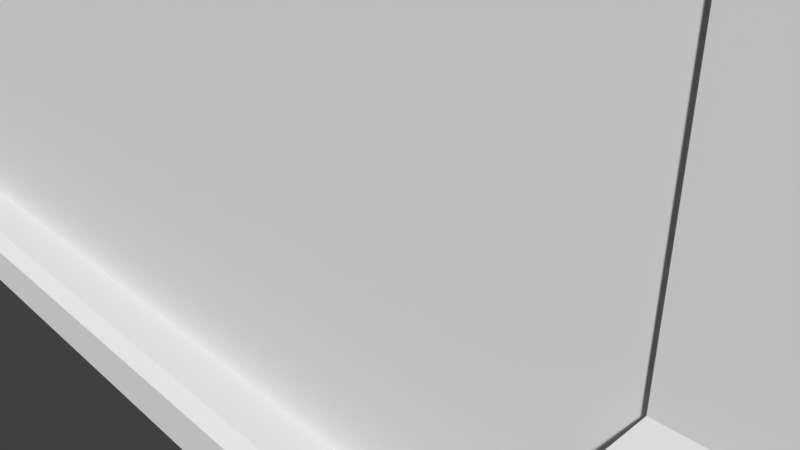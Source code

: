# Source: plat8x4.blend  (saved by Blender 2.78.0; exported with 4.5.12 LTS)
import bpy
from mathutils import Matrix  # noqa: F401  (used for matrix-valued properties, if any)

bpy.ops.wm.read_factory_settings(use_empty=True)
scene = bpy.context.scene
scene.name = 'Scene'

# ---- collections
col_collection_1 = bpy.data.collections.new('Collection 1'); scene.collection.children.link(col_collection_1)

# ---- materials (node trees are filled in below, after node groups)
mat_land = bpy.data.materials.new('Land')
mat_land.alpha_threshold = 0.0
mat_land.use_transparent_shadow = False
mat_land.roughness = 0.5
mat_land.line_color = (0.0, 0.0, 0.0, 1.0)

# ---- material node trees

# ---- world
world_world = bpy.data.worlds.new('World'); scene.world = world_world
world_world.color = (0.05088, 0.05088, 0.05088)
world_world.use_sun_shadow = False
world_world.sun_shadow_jitter_overblur = 0.0
world_world.cycles.sampling_method = 'MANUAL'

# ---- cameras
cam_camera = bpy.data.cameras.new('Camera')
cam_camera.clip_end = 100.0
cam_camera.lens = 35.0
cam_camera.sensor_width = 32.0
cam_camera.sensor_height = 18.0
cam_camera.ortho_scale = 7.314
cam_camera.dof.focus_distance = 0.0
cam_camera.dof.aperture_fstop = 128.0

# ---- meshes
me_cube_002 = bpy.data.meshes.new('Cube.002')
me_cube_002.from_pydata([(-8.269, -0.6469, -0.1903), (-8.269, -0.6469, 20.48), (-8.269, 1.646, -0.1903), (-8.269, 1.646, 20.48), (-5.976, -0.6469, -0.1903), (-5.976, -0.6469, 20.48), (-5.976, 1.646, -0.1903), (-5.976, 1.646, 20.48), (-8.62, -0.9979, -0.5528), (-8.62, 1.997, -0.5528), (-5.625, -0.9979, -0.5528), (-5.625, 1.997, -0.5528), (-8.62, -0.9979, -1.393), (-8.62, 1.997, -1.393), (-5.625, -0.9979, -1.393), (-5.625, 1.997, -1.393), (-8.346, -0.7233, -1.701), (-8.346, 1.723, -1.701), (-5.899, -0.7233, -1.701), (-5.899, 1.723, -1.701), (-5.976, -0.6469, 2.855), (-8.269, -0.6469, 2.855), (-5.976, 1.646, 2.855), (-8.269, 1.646, 2.855), (-5.808, -0.8152, 2.567), (-8.437, -0.8152, 2.567), (-5.808, 1.815, 2.567), (-8.437, 1.815, 2.567), (-6.263, -0.3597, 0.1374), (-7.982, -0.3597, 0.1374), (-6.263, 1.359, 0.1374), (-7.982, 1.359, 0.1374), (-8.679, -1.057, 20.91), (-8.679, 2.056, 20.91), (-5.566, -1.057, 20.91), (-5.566, 2.056, 20.91), (-8.679, -1.057, 21.22), (-8.679, 2.056, 21.22), (-5.566, -1.057, 21.22), (-5.566, 2.056, 21.22), (-8.306, -0.6835, 21.22), (-8.306, 1.683, 21.22), (-5.939, -0.6835, 21.22), (-5.939, 1.683, 21.22), (-8.306, -0.6835, 23.24), (-8.306, 1.683, 23.24), (-5.939, -0.6835, 23.24), (-5.939, 1.683, 23.24), (-8.595, -0.9724, 23.24), (-8.595, 1.972, 23.24), (-5.65, -0.9724, 23.24), (-5.65, 1.972, 23.24), (-8.901, -1.278, 23.6), (-8.901, 2.278, 23.6), (-5.344, -1.278, 23.6), (-5.344, 2.278, 23.6), (-8.901, -1.278, 24.28), (-8.901, 2.278, 24.28), (-5.344, -1.278, 24.28), (-5.344, 2.278, 24.28), (-8.293, -0.6703, 24.54), (-8.293, 1.67, 24.54), (-5.952, -0.6703, 24.54), (-5.952, 1.67, 24.54), (-7.974, -0.352, 24.54), (-7.974, 1.352, 24.54), (-6.271, -0.352, 24.54), (-6.271, 1.352, 24.54), (-7.974, -0.352, 24.17), (-7.974, 1.352, 24.17), (-6.271, -0.352, 24.17), (-6.271, 1.352, 24.17)], [], [(4, 0, 8, 10), (10, 11, 6, 4), (3, 1, 32, 33), (11, 10, 14, 15), (14, 12, 16, 18), (8, 9, 13, 12), (10, 8, 12, 14), (9, 11, 15, 13), (17, 19, 18, 16), (13, 15, 19, 17), (15, 14, 18, 19), (12, 13, 17, 16), (0, 2, 9, 8), (2, 6, 11, 9), (20, 24, 26, 22), (21, 25, 24, 20), (22, 26, 27, 23), (23, 27, 25, 21), (27, 31, 29, 25), (24, 28, 30, 26), (25, 29, 28, 24), (26, 30, 31, 27), (2, 31, 30, 6), (0, 29, 31, 2), (4, 28, 29, 0), (6, 30, 28, 4), (7, 5, 20, 22), (3, 7, 22, 23), (21, 1, 3, 23), (21, 20, 5, 1), (33, 32, 36, 37), (5, 7, 35, 34), (7, 3, 33, 35), (1, 5, 34, 32), (36, 38, 42, 40), (32, 34, 38, 36), (35, 33, 37, 39), (34, 35, 39, 38), (42, 43, 47, 46), (39, 37, 41, 43), (38, 39, 43, 42), (37, 36, 40, 41), (44, 46, 50, 48), (41, 40, 44, 45), (40, 42, 46, 44), (43, 41, 45, 47), (51, 49, 53, 55), (47, 45, 49, 51), (46, 47, 51, 50), (45, 44, 48, 49), (54, 55, 59, 58), (50, 51, 55, 54), (49, 48, 52, 53), (48, 50, 54, 52), (56, 58, 62, 60), (53, 52, 56, 57), (52, 54, 58, 56), (55, 53, 57, 59), (62, 63, 67, 66), (59, 57, 61, 63), (58, 59, 63, 62), (57, 56, 60, 61), (66, 67, 71, 70), (61, 60, 64, 65), (60, 62, 66, 64), (63, 61, 65, 67), (71, 69, 68, 70), (65, 64, 68, 69), (64, 66, 70, 68), (67, 65, 69, 71)])
_uv = me_cube_002.uv_layers.new(name='UVMap')
_uv.uv.foreach_set('vector', [0.7258, 0.04646, 0.6785, 0.04646, 0.6713, 0.03657, 0.733, 0.03657, 0.6072, 0.03657, 0.6689, 0.03657, 0.6617, 0.04646, 0.6144, 0.04646, 0.5503, 0.5891, 0.5975, 0.5891, 0.606, 0.5999, 0.5418, 0.5999, 0.6689, 0.03657, 0.6072, 0.03657, 0.6072, 0.01452, 0.6689, 0.01452, 0.733, 0.01452, 0.6713, 0.01452, 0.677, 0.006716, 0.7274, 0.006716, 0.6048, 0.03657, 0.5431, 0.03657, 0.5431, 0.01452, 0.6048, 0.01452, 0.733, 0.03657, 0.6713, 0.03657, 0.6713, 0.01452, 0.733, 0.01452, 0.4789, 0.5782, 0.5406, 0.5782, 0.5406, 0.6003, 0.4789, 0.6003, 0.7342, 0.3236, 0.7342, 0.2593, 0.7846, 0.2593, 0.7846, 0.3236, 0.4789, 0.6003, 0.5406, 0.6003, 0.535, 0.6081, 0.4846, 0.6081, 0.6689, 0.01452, 0.6072, 0.01452, 0.6128, 0.006716, 0.6632, 0.006716, 0.6048, 0.01452, 0.5431, 0.01452, 0.5487, 0.006716, 0.5991, 0.006716, 0.5975, 0.04646, 0.5503, 0.04646, 0.5431, 0.03657, 0.6048, 0.03657, 0.4862, 0.5683, 0.5334, 0.5683, 0.5406, 0.5782, 0.4789, 0.5782, 0.6144, 0.1264, 0.6109, 0.1187, 0.6651, 0.1187, 0.6617, 0.1264, 0.6785, 0.1264, 0.6751, 0.1187, 0.7293, 0.1187, 0.7258, 0.1264, 0.5334, 0.4884, 0.5369, 0.4961, 0.4827, 0.4961, 0.4862, 0.4884, 0.5503, 0.1264, 0.5468, 0.1187, 0.601, 0.1187, 0.5975, 0.1264, 0.5468, 0.1187, 0.5562, 0.05537, 0.5916, 0.05537, 0.601, 0.1187, 0.6109, 0.1187, 0.6203, 0.05537, 0.6557, 0.05537, 0.6651, 0.1187, 0.6751, 0.1187, 0.6845, 0.05537, 0.7199, 0.05537, 0.7293, 0.1187, 0.5369, 0.4961, 0.5275, 0.5594, 0.4921, 0.5594, 0.4827, 0.4961, 0.4862, 0.5683, 0.4921, 0.5594, 0.5275, 0.5594, 0.5334, 0.5683, 0.5975, 0.04646, 0.5916, 0.05537, 0.5562, 0.05537, 0.5503, 0.04646, 0.7258, 0.04646, 0.7199, 0.05537, 0.6845, 0.05537, 0.6785, 0.04646, 0.6617, 0.04646, 0.6557, 0.05537, 0.6203, 0.05537, 0.6144, 0.04646, 0.6617, 0.5891, 0.6144, 0.5891, 0.6144, 0.1264, 0.6617, 0.1264, 0.4862, 0.02571, 0.5334, 0.02571, 0.5334, 0.4884, 0.4862, 0.4884, 0.5975, 0.1264, 0.5975, 0.5891, 0.5503, 0.5891, 0.5503, 0.1264, 0.6785, 0.1264, 0.7258, 0.1264, 0.7258, 0.5891, 0.6785, 0.5891, 0.5418, 0.5999, 0.606, 0.5999, 0.606, 0.6081, 0.5418, 0.6081, 0.6144, 0.5891, 0.6617, 0.5891, 0.6701, 0.5999, 0.606, 0.5999, 0.5334, 0.02571, 0.4862, 0.02571, 0.4777, 0.01488, 0.5418, 0.01488, 0.6785, 0.5891, 0.7258, 0.5891, 0.7342, 0.5999, 0.6701, 0.5999, 0.7984, 0.1002, 0.7984, 0.182, 0.7907, 0.1721, 0.7907, 0.11, 0.6701, 0.5999, 0.7342, 0.5999, 0.7342, 0.6081, 0.6701, 0.6081, 0.5418, 0.01488, 0.4777, 0.01488, 0.4777, 0.006716, 0.5418, 0.006716, 0.606, 0.5999, 0.6701, 0.5999, 0.6701, 0.6081, 0.606, 0.6081, 0.7758, 0.3236, 0.7758, 0.3858, 0.7342, 0.3858, 0.7342, 0.3236, 0.7342, 0.182, 0.7342, 0.1002, 0.7419, 0.11, 0.7419, 0.1721, 0.7984, 0.182, 0.7342, 0.182, 0.7419, 0.1721, 0.7907, 0.1721, 0.7342, 0.1002, 0.7984, 0.1002, 0.7907, 0.11, 0.7419, 0.11, 0.7889, 0.2517, 0.7889, 0.1895, 0.7949, 0.182, 0.7949, 0.2593, 0.7758, 0.3858, 0.7758, 0.448, 0.7342, 0.448, 0.7342, 0.3858, 0.7758, 0.448, 0.7758, 0.3858, 0.8174, 0.3858, 0.8174, 0.448, 0.7758, 0.3858, 0.7758, 0.3236, 0.8174, 0.3236, 0.8174, 0.3858, 0.8385, 0.3316, 0.8385, 0.409, 0.8313, 0.417, 0.8313, 0.3236, 0.7402, 0.1895, 0.7402, 0.2517, 0.7342, 0.2593, 0.7342, 0.182, 0.7889, 0.1895, 0.7402, 0.1895, 0.7342, 0.182, 0.7949, 0.182, 0.7402, 0.2517, 0.7889, 0.2517, 0.7949, 0.2593, 0.7342, 0.2593, 0.8298, 0.182, 0.8298, 0.2754, 0.816, 0.2754, 0.816, 0.182, 0.8371, 0.19, 0.8371, 0.2674, 0.8298, 0.2754, 0.8298, 0.182, 0.7949, 0.2674, 0.7949, 0.19, 0.8021, 0.182, 0.8021, 0.2754, 0.8075, 0.09212, 0.8075, 0.01475, 0.8147, 0.006716, 0.8147, 0.1002, 0.8075, 0.006716, 0.8075, 0.1002, 0.795, 0.08418, 0.795, 0.02269, 0.8021, 0.2754, 0.8021, 0.182, 0.816, 0.182, 0.816, 0.2754, 0.8147, 0.1002, 0.8147, 0.006716, 0.8286, 0.006716, 0.8286, 0.1002, 0.8313, 0.3236, 0.8313, 0.417, 0.8174, 0.417, 0.8174, 0.3236, 0.795, 0.08418, 0.7468, 0.08418, 0.7533, 0.07582, 0.7884, 0.07582, 0.7342, 0.1002, 0.7342, 0.006716, 0.7468, 0.02269, 0.7468, 0.08418, 0.8075, 0.1002, 0.7342, 0.1002, 0.7468, 0.08418, 0.795, 0.08418, 0.7342, 0.006716, 0.8075, 0.006716, 0.795, 0.02269, 0.7468, 0.02269, 0.7984, 0.1449, 0.7984, 0.1002, 0.8058, 0.1002, 0.8058, 0.1449, 0.7468, 0.02269, 0.795, 0.02269, 0.7884, 0.03106, 0.7533, 0.03106, 0.795, 0.02269, 0.795, 0.08418, 0.7884, 0.07582, 0.7884, 0.03106, 0.7468, 0.08418, 0.7468, 0.02269, 0.7533, 0.03106, 0.7533, 0.07582, 0.7846, 0.3236, 0.7846, 0.2788, 0.8197, 0.2788, 0.8197, 0.3236, 0.8058, 0.1449, 0.8058, 0.1002, 0.8133, 0.1002, 0.8133, 0.1449, 0.8208, 0.1002, 0.8208, 0.1449, 0.8133, 0.1449, 0.8133, 0.1002, 0.8272, 0.2788, 0.8272, 0.3236, 0.8197, 0.3236, 0.8197, 0.2788])
me_cube_002.use_remesh_preserve_volume = False
me_cube_002.use_remesh_preserve_attributes = False
me_cube_002.use_mirror_vertex_groups = False
me_cube_002.update()
me_plane = bpy.data.meshes.new('Plane')
me_plane.from_pydata([(-16.76, -6.831, -2.549e-07), (5.677, -6.831, -2.549e-07), (-16.76, 6.831, 2.549e-07), (5.677, 6.831, 2.549e-07), (-16.76, -6.805e-07, -1.648e-14), (-5.541, -6.831, -2.549e-07), (5.677, -2.036e-07, -1.648e-14), (-5.541, 6.831, 2.549e-07), (-16.76, -3.416, -1.275e-07), (0.06818, -6.831, -2.549e-07), (5.677, 3.416, 1.275e-07), (-11.15, 6.831, 2.549e-07), (-16.76, 3.416, 1.275e-07), (-11.15, -6.831, -2.549e-07), (5.677, -3.416, -1.275e-07), (0.06818, 6.831, 2.549e-07), (-5.541, -3.416, -1.275e-07), (0.06818, -2.036e-07, -1.648e-14), (0.06818, -3.416, -1.275e-07), (-11.15, -3.416, -1.275e-07), (0.06818, 3.416, 1.275e-07), (-16.76, -5.124, -1.912e-07), (2.873, -6.831, -2.549e-07), (5.677, 5.124, 1.912e-07), (-13.96, 6.831, 2.549e-07), (-16.76, 1.708, 6.373e-08), (-8.346, -6.831, -2.549e-07), (5.677, -1.708, -6.373e-08), (-2.736, 6.831, 2.549e-07), (-2.736, -2.036e-07, -1.648e-14), (-16.76, -1.708, -6.373e-08), (-2.736, -6.831, -2.549e-07), (5.677, 1.708, 6.373e-08), (-8.346, 6.831, 2.549e-07), (-16.76, 5.124, 1.912e-07), (-13.96, -6.831, -2.549e-07), (5.677, -5.124, -1.912e-07), (2.873, 6.831, 2.549e-07), (-5.541, -5.124, -1.912e-07), (0.06818, -1.708, -6.373e-08), (0.06818, -5.124, -1.912e-07), (-2.736, -3.416, -1.275e-07), (-11.15, -5.124, -1.912e-07), (-13.96, -3.416, -1.275e-07), (-8.346, -3.416, -1.275e-07), (0.06818, 5.124, 1.912e-07), (0.06818, 1.708, 6.373e-08), (-2.736, 3.416, 1.275e-07), (2.873, 3.416, 1.275e-07), (-2.736, 1.708, 6.373e-08), (-2.736, 5.124, 1.912e-07), (-8.346, -5.124, -1.912e-07), (-13.96, -5.124, -1.912e-07), (-2.736, -5.124, -1.912e-07), (-2.736, -1.708, -6.373e-08), (2.873, 5.124, 1.912e-07), (-16.76, -5.978, -2.23e-07), (4.275, -6.831, -2.549e-07), (5.677, 5.978, 2.23e-07), (-15.36, 6.831, 2.549e-07), (-16.76, 0.8539, 3.186e-08), (-6.943, -6.831, -2.549e-07), (5.677, -0.8539, -3.186e-08), (-4.139, 6.831, 2.549e-07), (-4.139, -2.036e-07, -1.648e-14), (-16.76, -2.562, -9.559e-08), (-1.334, -6.831, -2.549e-07), (5.677, 2.562, 9.559e-08), (-9.748, 6.831, 2.549e-07), (-16.76, 4.27, 1.593e-07), (-12.55, -6.831, -2.549e-07), (5.677, -4.27, -1.593e-07), (1.47, 6.831, 2.549e-07), (-5.541, -4.27, -1.593e-07), (0.06818, -0.8539, -3.186e-08), (0.06818, -4.27, -1.593e-07), (-4.139, -3.416, -1.275e-07), (-11.15, -4.27, -1.593e-07), (-15.36, -3.416, -1.275e-07), (-9.748, -3.416, -1.275e-07), (0.06818, 5.978, 2.23e-07), (0.06818, 2.562, 9.559e-08), (-4.139, 3.416, 1.275e-07), (1.47, 3.416, 1.275e-07), (-16.76, -4.27, -1.593e-07), (1.47, -6.831, -2.549e-07), (5.677, 4.27, 1.593e-07), (-12.55, 6.831, 2.549e-07), (-16.76, 2.562, 9.559e-08), (-9.748, -6.831, -2.549e-07), (5.677, -2.562, -9.559e-08), (-1.334, 6.831, 2.549e-07), (-1.334, -2.036e-07, -1.648e-14), (-16.76, -0.8539, -3.186e-08), (-4.139, -6.831, -2.549e-07), (5.677, 0.8539, 3.186e-08), (-6.943, 6.831, 2.549e-07), (-16.76, 5.978, 2.23e-07), (-15.36, -6.831, -2.549e-07), (5.677, -5.978, -2.23e-07), (4.275, 6.831, 2.549e-07), (-5.541, -5.978, -2.23e-07), (0.06818, -2.562, -9.559e-08), (0.06818, -5.978, -2.23e-07), (-1.334, -3.416, -1.275e-07), (-11.15, -5.978, -2.23e-07), (-12.55, -3.416, -1.275e-07), (-6.943, -3.416, -1.275e-07), (0.06818, 4.27, 1.593e-07), (0.06818, 0.8539, 3.186e-08), (-1.334, 3.416, 1.275e-07), (4.275, 3.416, 1.275e-07), (-2.736, 2.562, 9.559e-08), (-2.736, 0.8539, 3.186e-08), (-4.139, 1.708, 6.373e-08), (-1.334, 1.708, 6.373e-08), (-2.736, 5.978, 2.23e-07), (-2.736, 4.27, 1.593e-07), (-4.139, 5.124, 1.912e-07), (-1.334, 5.124, 1.912e-07), (-8.346, -4.27, -1.593e-07), (-8.346, -5.978, -2.23e-07), (-9.748, -5.124, -1.912e-07), (-6.943, -5.124, -1.912e-07), (-13.96, -4.27, -1.593e-07), (-13.96, -5.978, -2.23e-07), (-15.36, -5.124, -1.912e-07), (-12.55, -5.124, -1.912e-07), (-2.736, -4.27, -1.593e-07), (-2.736, -5.978, -2.23e-07), (-4.139, -5.124, -1.912e-07), (-1.334, -5.124, -1.912e-07), (-2.736, -0.8539, -3.186e-08), (-2.736, -2.562, -9.559e-08), (-4.139, -1.708, -6.373e-08), (-1.334, -1.708, -6.373e-08), (2.873, 5.978, 2.23e-07), (2.873, 4.27, 1.593e-07), (1.47, 5.124, 1.912e-07), (4.275, 5.124, 1.912e-07), (4.275, 4.27, 1.593e-07), (1.47, 4.27, 1.593e-07), (1.47, 5.978, 2.23e-07), (-1.334, -2.562, -9.559e-08), (-4.139, -2.562, -9.559e-08), (-4.139, -0.8539, -3.186e-08), (-1.334, -5.978, -2.23e-07), (-4.139, -5.978, -2.23e-07), (-4.139, -4.27, -1.593e-07), (-12.55, -5.978, -2.23e-07), (-15.36, -5.978, -2.23e-07), (-15.36, -4.27, -1.593e-07), (-6.943, -5.978, -2.23e-07), (-9.748, -5.978, -2.23e-07), (-9.748, -4.27, -1.593e-07), (-1.334, 4.27, 1.593e-07), (-4.139, 4.27, 1.593e-07), (-4.139, 5.978, 2.23e-07), (-1.334, 0.8539, 3.186e-08), (-4.139, 0.8539, 3.186e-08), (-4.139, 2.562, 9.559e-08), (-1.334, 2.562, 9.559e-08), (-1.334, 5.978, 2.23e-07), (-6.943, -4.27, -1.593e-07), (-12.55, -4.27, -1.593e-07), (-1.334, -4.27, -1.593e-07), (-1.334, -0.8539, -3.186e-08), (4.275, 5.978, 2.23e-07), (4.275, -6.831, 2.125), (5.677, -6.831, 2.125), (-15.36, 6.831, 2.125), (-16.76, 6.831, 2.125), (-16.76, 0.8539, 2.125), (-16.76, -7.734e-07, 2.125), (5.677, -0.8539, 2.125), (5.677, -2.965e-07, 2.125), (-4.139, 6.831, 2.125), (-5.541, 6.831, 2.125), (-5.541, 5.978, 2.125), (-5.541, -0.8539, 2.125), (-5.541, -2.965e-07, 2.125), (-15.36, -7.138e-07, 2.125), (-4.139, -2.965e-07, 2.125), (-16.76, -2.562, 2.125), (5.677, 2.562, 2.125), (2.873, 2.562, 9.559e-08), (-9.748, 6.831, 2.125), (-11.15, 6.831, 2.125), (-16.76, 4.27, 2.125), (-16.76, 3.416, 2.125), (5.677, -4.27, 2.125), (5.677, -3.416, 2.125), (-5.541, 2.562, 2.125), (-5.541, 3.416, 2.125), (-9.748, -4.753e-07, 2.125), (-11.15, -5.349e-07, 2.125), (1.47, -2.965e-07, 2.125), (0.06818, -2.965e-07, 2.125), (0.06818, -0.8539, 2.125), (0.06818, -4.27, 2.125), (0.06818, -3.416, 2.125), (1.47, -3.416, 2.125), (-11.15, -0.8539, 2.125), (-15.18, -2.562, -9.559e-08), (-5.716, -2.562, -9.559e-08), (-8.872, -2.562, -9.559e-08), (-11.15, 5.978, 2.125), (-11.15, 2.562, 2.125), (-11.15, 3.416, 2.125), (-15.36, 3.416, 2.125), (-9.748, 3.416, 2.125), (0.06818, 2.562, 2.125), (-4.139, 3.416, 2.125), (1.47, -6.831, 2.125), (2.873, -6.831, 2.125), (-12.55, 6.831, 2.125), (-13.96, 6.831, 2.125), (-16.76, 2.562, 2.125), (-16.76, 1.708, 2.125), (5.677, -2.562, 2.125), (5.677, -1.708, 2.125), (-5.541, 4.27, 2.125), (-5.541, 5.124, 2.125), (-5.541, -2.562, 2.125), (-5.541, -1.708, 2.125), (-12.55, -5.945e-07, 2.125), (-13.96, -6.541e-07, 2.125), (-16.76, -0.8539, 2.125), (-16.76, -1.708, 2.125), (5.677, 0.8539, 2.125), (5.677, 1.708, 2.125), (-6.943, 6.831, 2.125), (-8.346, 6.831, 2.125), (-16.76, 5.978, 2.125), (-16.76, 5.124, 2.125), (5.677, -5.978, 2.125), (5.677, -5.124, 2.125), (-5.541, 0.8539, 2.125), (-5.541, 1.708, 2.125), (-6.943, -3.561e-07, 2.125), (-8.346, -4.157e-07, 2.125), (4.275, -2.965e-07, 2.125), (2.873, -2.965e-07, 2.125), (0.06818, -2.562, 2.125), (0.06818, -1.708, 2.125), (0.06818, -5.978, 2.125), (0.06818, -5.124, 2.125), (4.275, -3.416, 2.125), (2.873, -3.416, 2.125), (-11.15, -2.562, 2.125), (-11.15, -1.708, 2.125), (-12.03, -2.562, -9.559e-08), (-7.294, -2.562, -9.559e-08), (-13.6, -2.562, -9.559e-08), (-10.45, -2.562, -9.559e-08), (-11.15, 4.27, 2.125), (-11.15, 5.124, 2.125), (-11.15, 0.8539, 2.125), (-11.15, 1.708, 2.125), (-12.55, 3.416, 2.125), (-13.96, 3.416, 2.125), (-6.943, 3.416, 2.125), (-8.346, 3.416, 2.125), (0.06818, 0.8539, 2.125), (0.06818, 1.708, 2.125), (1.47, 2.562, 9.559e-08), (4.275, 2.562, 9.559e-08), (2.873, 2.562, 2.125), (2.873, 0.8539, 2.125), (2.873, 1.708, 2.125), (1.47, 1.708, 2.125), (4.275, 1.708, 2.125), (-4.139, 1.708, 2.125), (-4.139, 5.124, 2.125), (-8.346, 2.562, 2.125), (-8.346, 0.8539, 2.125), (-8.346, 1.708, 2.125), (-9.748, 1.708, 2.125), (-6.943, 1.708, 2.125), (-13.96, 2.562, 2.125), (-13.96, 0.8539, 2.125), (-13.96, 1.708, 2.125), (-15.36, 1.708, 2.125), (-12.55, 1.708, 2.125), (-13.96, 5.978, 2.125), (-13.96, 4.27, 2.125), (-13.96, 5.124, 2.125), (-15.36, 5.124, 2.125), (-12.55, 5.124, 2.125), (-13.96, -0.8539, 2.125), (-13.96, -2.562, 2.125), (-13.96, -1.708, 2.125), (-15.36, -1.708, 2.125), (-12.55, -1.708, 2.125), (2.873, -4.27, 2.125), (2.873, -5.978, 2.125), (2.873, -5.124, 2.125), (1.47, -5.124, 2.125), (4.275, -5.124, 2.125), (-4.139, -1.708, 2.125), (2.873, -0.8539, 2.125), (2.873, -2.562, 2.125), (2.873, -1.708, 2.125), (1.47, -1.708, 2.125), (4.275, -1.708, 2.125), (-8.346, -0.8539, 2.125), (-8.346, -2.562, 2.125), (-8.346, -1.708, 2.125), (-9.748, -1.708, 2.125), (-6.943, -1.708, 2.125), (-8.346, 5.978, 2.125), (-8.346, 4.27, 2.125), (-8.346, 5.124, 2.125), (-9.748, 5.124, 2.125), (-6.943, 5.124, 2.125), (0.06818, -6.831, 2.125), (-6.943, 4.27, 2.125), (-9.748, 4.27, 2.125), (-9.748, 5.978, 2.125), (-6.943, -2.562, 2.125), (-9.748, -2.562, 2.125), (-9.748, -0.8539, 2.125), (4.275, -2.562, 2.125), (1.47, -2.562, 2.125), (1.47, -0.8539, 2.125), (-4.139, -2.562, 2.125), (-4.139, -0.8539, 2.125), (4.275, -5.978, 2.125), (1.47, -5.978, 2.125), (1.47, -4.27, 2.125), (-12.55, -2.562, 2.125), (-15.36, -2.562, 2.125), (-15.36, -0.8539, 2.125), (-12.55, 4.27, 2.125), (-15.36, 4.27, 2.125), (-15.36, 5.978, 2.125), (-12.55, 0.8539, 2.125), (-15.36, 0.8539, 2.125), (-15.36, 2.562, 2.125), (-6.943, 0.8539, 2.125), (-9.748, 0.8539, 2.125), (-9.748, 2.562, 2.125), (-4.139, 4.27, 2.125), (-4.139, 5.978, 2.125), (-4.139, 0.8539, 2.125), (-4.139, 2.562, 2.125), (4.275, 0.8539, 2.125), (1.47, 0.8539, 2.125), (1.47, 2.562, 2.125), (4.275, 2.562, 2.125), (-6.943, 2.562, 2.125), (-12.55, 2.562, 2.125), (-12.55, 5.978, 2.125), (-12.55, -0.8539, 2.125), (4.275, -4.27, 2.125), (4.275, -0.8539, 2.125), (-6.943, -0.8539, 2.125), (-6.943, 5.978, 2.125), (-16.76, -6.831, -0.5396), (5.677, -6.831, -0.5396), (-16.76, 6.831, -0.5396), (5.677, 6.831, -0.5396), (-16.76, -6.569e-07, -0.5396), (-5.541, -6.831, -0.5396), (5.677, -1.8e-07, -0.5396), (-5.541, 6.831, -0.5396), (-16.76, -3.416, -0.5396), (0.06818, -6.831, -0.5396), (5.677, 3.416, -0.5396), (-11.15, 6.831, -0.5396), (-16.76, 3.416, -0.5396), (-11.15, -6.831, -0.5396), (5.677, -3.416, -0.5396), (0.06818, 6.831, -0.5396), (-16.76, -5.124, -0.5396), (2.873, -6.831, -0.5396), (5.677, 5.124, -0.5396), (-13.96, 6.831, -0.5396), (-16.76, 1.708, -0.5396), (-8.346, -6.831, -0.5396), (5.677, -1.708, -0.5396), (-2.736, 6.831, -0.5396), (-16.76, -1.708, -0.5396), (-2.736, -6.831, -0.5396), (5.677, 1.708, -0.5396), (-8.346, 6.831, -0.5396), (-16.76, 5.124, -0.5396), (-13.96, -6.831, -0.5396), (5.677, -5.124, -0.5396), (2.873, 6.831, -0.5396), (-16.76, -5.978, -0.5396), (4.275, -6.831, -0.5396), (5.677, 5.978, -0.5396), (-15.36, 6.831, -0.5396), (-16.76, 0.8539, -0.5396), (-6.943, -6.831, -0.5396), (5.677, -0.8539, -0.5396), (-4.139, 6.831, -0.5396), (-16.76, -2.562, -0.5396), (-1.334, -6.831, -0.5396), (5.677, 2.562, -0.5396), (-9.748, 6.831, -0.5396), (-16.76, 4.27, -0.5396), (-12.55, -6.831, -0.5396), (5.677, -4.27, -0.5396), (1.47, 6.831, -0.5396), (-16.76, -4.27, -0.5396), (1.47, -6.831, -0.5396), (5.677, 4.27, -0.5396), (-12.55, 6.831, -0.5396), (-16.76, 2.562, -0.5396), (-9.748, -6.831, -0.5396), (5.677, -2.562, -0.5396), (-1.334, 6.831, -0.5396), (-16.76, -0.8539, -0.5396), (-4.139, -6.831, -0.5396), (5.677, 0.8539, -0.5396), (-6.943, 6.831, -0.5396), (-16.76, 5.978, -0.5396), (-15.36, -6.831, -0.5396), (5.677, -5.978, -0.5396), (4.275, 6.831, -0.5396)], [], [(167, 58, 3, 100), (166, 74, 17, 92), (165, 75, 18, 104), (164, 77, 19, 106), (163, 73, 16, 107), (162, 80, 15, 91), (161, 81, 20, 110), (160, 112, 47, 82), (159, 113, 49, 114), (158, 109, 46, 115), (157, 116, 28, 63), (156, 117, 50, 118), (155, 108, 45, 119), (154, 120, 44, 79), (153, 121, 51, 122), (152, 101, 38, 123), (151, 124, 43, 78), (150, 125, 52, 126), (149, 105, 42, 127), (148, 128, 41, 76), (147, 129, 53, 130), (146, 103, 40, 131), (145, 132, 29, 64), (144, 133, 54, 134), (143, 102, 39, 135), (142, 136, 37, 72), (141, 137, 55, 138), (140, 86, 23, 139), (137, 140, 139, 55), (48, 111, 140, 137), (111, 10, 86, 140), (108, 141, 138, 45), (20, 83, 141, 108), (83, 48, 137, 141), (80, 142, 72, 15), (45, 138, 142, 80), (138, 55, 136, 142), (133, 143, 135, 54), (41, 104, 143, 133), (104, 18, 102, 143), (76, 41, 133, 144), (134, 54, 132, 145), (129, 146, 131, 53), (31, 66, 146, 129), (66, 9, 103, 146), (101, 147, 130, 38), (5, 94, 147, 101), (94, 31, 129, 147), (73, 148, 76, 16), (38, 130, 148, 73), (130, 53, 128, 148), (36, 71, 190, 236), (125, 149, 127, 52), (35, 70, 149, 125), (70, 13, 105, 149), (56, 150, 126, 21), (0, 98, 150, 56), (98, 35, 125, 150), (84, 151, 78, 8), (21, 126, 151, 84), (126, 52, 124, 151), (121, 152, 123, 51), (26, 61, 152, 121), (61, 5, 101, 152), (105, 153, 122, 42), (13, 89, 153, 105), (89, 26, 121, 153), (77, 154, 79, 19), (42, 122, 154, 77), (122, 51, 120, 154), (12, 88, 217, 189), (134, 145, 326, 299), (60, 4, 173, 172), (11, 87, 215, 187), (97, 34, 234, 233), (82, 156, 342, 212), (145, 64, 182, 326), (59, 2, 171, 170), (34, 69, 188, 234), (96, 33, 232, 231), (156, 118, 273, 342), (33, 68, 186, 232), (95, 32, 230, 229), (9, 85, 213, 315), (57, 1, 169, 168), (32, 67, 184, 230), (211, 348, 265, 81), (93, 30, 228, 227), (48, 185, 266, 111), (103, 9, 315, 245), (144, 134, 299, 325), (18, 75, 199, 200), (30, 65, 183, 228), (117, 155, 119, 50), (47, 110, 155, 117), (110, 20, 108, 155), (46, 109, 263, 264), (102, 18, 200, 243), (82, 47, 117, 156), (17, 74, 198, 197), (81, 46, 264, 211), (118, 50, 116, 157), (113, 158, 115, 49), (29, 92, 158, 113), (92, 17, 109, 158), (90, 27, 220, 219), (114, 160, 345, 272), (64, 29, 113, 159), (27, 62, 174, 220), (290, 331, 203, 253), (114, 49, 112, 160), (1, 99, 235, 169), (160, 82, 212, 345), (71, 14, 191, 190), (88, 25, 218, 217), (25, 60, 172, 218), (87, 24, 216, 215), (2, 97, 233, 171), (24, 59, 170, 216), (69, 12, 189, 188), (112, 161, 110, 47), (49, 115, 161, 112), (115, 46, 81, 161), (116, 162, 91, 28), (50, 119, 162, 116), (119, 45, 80, 162), (7, 96, 231, 177), (64, 159, 344, 182), (68, 11, 187, 186), (85, 22, 214, 213), (6, 95, 229, 175), (159, 114, 272, 344), (22, 57, 168, 214), (184, 67, 266, 349), (81, 265, 83, 20), (120, 163, 107, 44), (51, 123, 163, 120), (123, 38, 73, 163), (124, 164, 106, 43), (52, 127, 164, 124), (127, 42, 77, 164), (40, 103, 245, 246), (4, 93, 227, 173), (75, 40, 246, 199), (39, 102, 243, 244), (128, 165, 104, 41), (53, 131, 165, 128), (131, 40, 75, 165), (132, 166, 92, 29), (54, 135, 166, 132), (135, 39, 74, 166), (109, 17, 197, 263), (74, 39, 244, 198), (118, 157, 343, 273), (63, 7, 177, 176), (14, 90, 219, 191), (157, 63, 176, 343), (62, 6, 175, 174), (99, 36, 236, 235), (136, 167, 100, 37), (55, 139, 167, 136), (139, 23, 58, 167), (357, 178, 177, 231), (356, 179, 180, 239), (355, 174, 175, 241), (354, 190, 191, 247), (353, 202, 195, 225), (352, 206, 187, 215), (351, 207, 208, 259), (350, 192, 193, 261), (185, 267, 349, 266), (83, 265, 185, 48), (347, 268, 269, 270), (346, 229, 230, 271), (341, 274, 262, 210), (340, 275, 276, 277), (339, 237, 238, 278), (338, 279, 260, 209), (337, 280, 281, 282), (336, 257, 258, 283), (335, 284, 216, 170), (334, 285, 286, 287), (333, 255, 256, 288), (332, 289, 226, 181), (331, 290, 291, 292), (330, 249, 250, 293), (329, 294, 248, 201), (328, 295, 296, 297), (327, 235, 236, 298), (324, 300, 242, 196), (323, 301, 302, 303), (322, 219, 220, 304), (321, 305, 240, 194), (320, 306, 307, 308), (319, 223, 224, 309), (318, 310, 232, 186), (317, 311, 312, 313), (316, 221, 222, 314), (311, 316, 314, 312), (262, 261, 316, 311), (261, 193, 221, 316), (255, 317, 313, 256), (208, 210, 317, 255), (210, 262, 311, 317), (206, 318, 186, 187), (256, 313, 318, 206), (313, 312, 310, 318), (306, 319, 309, 307), (183, 65, 203, 331), (249, 320, 308, 250), (202, 321, 194, 195), (250, 308, 321, 202), (308, 307, 305, 321), (301, 322, 304, 302), (248, 247, 322, 301), (247, 191, 219, 322), (243, 323, 303, 244), (200, 201, 323, 243), (201, 248, 301, 323), (198, 324, 196, 197), (244, 303, 324, 198), (303, 302, 300, 324), (223, 325, 299, 224), (179, 326, 182, 180), (224, 299, 326, 179), (295, 327, 298, 296), (214, 168, 327, 295), (168, 169, 235, 327), (245, 328, 297, 246), (315, 213, 328, 245), (213, 214, 295, 328), (199, 329, 201, 200), (246, 297, 329, 199), (297, 296, 294, 329), (290, 330, 293, 291), (183, 331, 292, 228), (227, 332, 181, 173), (228, 292, 332, 227), (292, 291, 289, 332), (285, 333, 288, 286), (260, 259, 333, 285), (259, 208, 255, 333), (188, 334, 287, 234), (189, 209, 334, 188), (209, 260, 285, 334), (233, 335, 170, 171), (234, 287, 335, 233), (287, 286, 284, 335), (280, 336, 283, 281), (226, 225, 336, 280), (225, 195, 257, 336), (172, 337, 282, 218), (173, 181, 337, 172), (181, 226, 280, 337), (217, 338, 209, 189), (218, 282, 338, 217), (282, 281, 279, 338), (275, 339, 278, 276), (240, 239, 339, 275), (239, 180, 237, 339), (257, 340, 277, 258), (195, 194, 340, 257), (194, 240, 275, 340), (207, 341, 210, 208), (258, 277, 341, 207), (277, 276, 274, 341), (221, 342, 273, 222), (193, 212, 342, 221), (178, 343, 176, 177), (222, 273, 343, 178), (237, 344, 272, 238), (180, 182, 344, 237), (192, 345, 212, 193), (238, 272, 345, 192), (268, 346, 271, 269), (242, 241, 346, 268), (241, 175, 229, 346), (263, 347, 270, 264), (197, 196, 347, 263), (196, 242, 268, 347), (67, 10, 111, 266), (264, 270, 348, 211), (270, 269, 267, 348), (265, 348, 267, 185), (269, 271, 349, 267), (271, 230, 184, 349), (274, 350, 261, 262), (276, 278, 350, 274), (278, 238, 192, 350), (279, 351, 259, 260), (281, 283, 351, 279), (283, 258, 207, 351), (284, 352, 215, 216), (286, 288, 352, 284), (288, 256, 206, 352), (289, 353, 225, 226), (291, 293, 353, 289), (293, 250, 202, 353), (294, 354, 247, 248), (296, 298, 354, 294), (298, 236, 190, 354), (300, 355, 241, 242), (302, 304, 355, 300), (304, 220, 174, 355), (305, 356, 239, 240), (307, 309, 356, 305), (309, 224, 179, 356), (310, 357, 231, 232), (312, 314, 357, 310), (314, 222, 178, 357), (35, 98, 419, 387), (14, 71, 404, 372), (96, 7, 365, 417), (70, 35, 387, 403), (36, 99, 420, 388), (15, 72, 405, 373), (97, 2, 360, 418), (71, 36, 388, 404), (37, 100, 421, 389), (98, 0, 358, 419), (72, 37, 389, 405), (99, 1, 359, 420), (100, 3, 361, 421), (21, 84, 406, 374), (0, 56, 390, 358), (56, 21, 374, 390), (22, 85, 407, 375), (1, 57, 391, 359), (57, 22, 375, 391), (23, 86, 408, 376), (3, 58, 392, 361), (84, 8, 366, 406), (58, 23, 376, 392), (24, 87, 409, 377), (2, 59, 393, 360), (85, 9, 367, 407), (59, 24, 377, 393), (25, 88, 410, 378), (4, 60, 394, 362), (86, 10, 368, 408), (60, 25, 378, 394), (26, 89, 411, 379), (5, 61, 395, 363), (87, 11, 369, 409), (61, 26, 379, 395), (27, 90, 412, 380), (6, 62, 396, 364), (88, 12, 370, 410), (62, 27, 380, 396), (28, 91, 413, 381), (7, 63, 397, 365), (89, 13, 371, 411), (63, 28, 381, 397), (8, 65, 398, 366), (90, 14, 372, 412), (30, 93, 414, 382), (9, 66, 399, 367), (91, 15, 373, 413), (65, 30, 382, 398), (31, 94, 415, 383), (10, 67, 400, 368), (66, 31, 383, 399), (32, 95, 416, 384), (11, 68, 401, 369), (93, 4, 362, 414), (67, 32, 384, 400), (33, 96, 417, 385), (12, 69, 402, 370), (94, 5, 363, 415), (68, 33, 385, 401), (34, 97, 418, 386), (13, 70, 403, 371), (95, 6, 364, 416), (69, 34, 386, 402), (390, 374, 406, 366, 398, 382, 414, 362, 394, 378, 410, 370, 402, 386, 418, 360, 393, 377, 409, 369, 401, 385, 417, 365, 397, 381, 413, 373, 405, 389, 421, 361, 392, 376, 408, 368, 400, 384, 416, 364, 396, 380, 412, 372, 404, 388, 420, 359, 391, 375, 407, 367, 399, 383, 415, 363, 395, 379, 411, 371, 403, 387, 419, 358), (325, 223, 204, 144), (252, 204, 223, 319), (205, 252, 319, 306), (254, 205, 306, 320), (251, 254, 320, 249), (249, 330, 251), (253, 251, 330, 290), (76, 144, 204, 16), (16, 204, 252, 107), (107, 252, 205, 44), (44, 205, 254, 79), (65, 8, 78, 203), (43, 253, 203, 78), (106, 251, 253, 43), (79, 254, 251, 19), (106, 19, 251)])
_uv = me_plane.uv_layers.new(name='UVMap')
_uv.uv.foreach_set('vector', [0.436, 0.4203, 0.4362, 0.3831, 0.4497, 0.3833, 0.4496, 0.4204, 0.3269, 0.5679, 0.327, 0.5307, 0.3406, 0.5308, 0.3405, 0.568, 0.2726, 0.5673, 0.2727, 0.5302, 0.2863, 0.5303, 0.2861, 0.5674, 0.2715, 0.8646, 0.2716, 0.8274, 0.2852, 0.8276, 0.2851, 0.8647, 0.272, 0.716, 0.2722, 0.6788, 0.2857, 0.6789, 0.2856, 0.7161, 0.4355, 0.5689, 0.4356, 0.5318, 0.4492, 0.5319, 0.4491, 0.5691, 0.3812, 0.5684, 0.3813, 0.5312, 0.3949, 0.5314, 0.3948, 0.5685, 0.3809, 0.6427, 0.3811, 0.6056, 0.3946, 0.6057, 0.3945, 0.6428, 0.3538, 0.6424, 0.3539, 0.6053, 0.3675, 0.6054, 0.3673, 0.6426, 0.354, 0.5681, 0.3542, 0.531, 0.3677, 0.5311, 0.3676, 0.5683, 0.4352, 0.6433, 0.4354, 0.6061, 0.4489, 0.6062, 0.4488, 0.6434, 0.4081, 0.643, 0.4082, 0.6058, 0.4218, 0.606, 0.4217, 0.6431, 0.4083, 0.5687, 0.4085, 0.5315, 0.4221, 0.5316, 0.4219, 0.5688, 0.2718, 0.7903, 0.2719, 0.7531, 0.2855, 0.7533, 0.2853, 0.7904, 0.2446, 0.79, 0.2447, 0.7528, 0.2583, 0.753, 0.2582, 0.7901, 0.2449, 0.7157, 0.245, 0.6785, 0.2586, 0.6787, 0.2585, 0.7158, 0.2712, 0.9389, 0.2714, 0.9018, 0.2849, 0.9019, 0.2848, 0.9391, 0.2441, 0.9386, 0.2442, 0.9015, 0.2578, 0.9016, 0.2577, 0.9388, 0.2444, 0.8643, 0.2445, 0.8272, 0.2581, 0.8273, 0.2579, 0.8645, 0.2723, 0.6416, 0.2724, 0.6045, 0.286, 0.6046, 0.2859, 0.6418, 0.2451, 0.6414, 0.2453, 0.6042, 0.2589, 0.6043, 0.2587, 0.6415, 0.2454, 0.567, 0.2455, 0.5299, 0.2591, 0.53, 0.259, 0.5672, 0.3266, 0.6422, 0.3267, 0.605, 0.3403, 0.6051, 0.3402, 0.6423, 0.2995, 0.6419, 0.2996, 0.6047, 0.3132, 0.6049, 0.313, 0.642, 0.2997, 0.5676, 0.2999, 0.5304, 0.3134, 0.5306, 0.3133, 0.5677, 0.4358, 0.4946, 0.4359, 0.4575, 0.4495, 0.4576, 0.4493, 0.4947, 0.4086, 0.4943, 0.4087, 0.4572, 0.4223, 0.4573, 0.4222, 0.4945, 0.4089, 0.42, 0.409, 0.3829, 0.4226, 0.383, 0.4224, 0.4202, 0.4087, 0.4572, 0.4089, 0.42, 0.4224, 0.4202, 0.4223, 0.4573, 0.3952, 0.457, 0.3953, 0.4199, 0.4089, 0.42, 0.4087, 0.4572, 0.3953, 0.4199, 0.3954, 0.3827, 0.409, 0.3829, 0.4089, 0.42, 0.4085, 0.5315, 0.4086, 0.4943, 0.4222, 0.4945, 0.4221, 0.5316, 0.3949, 0.5314, 0.395, 0.4942, 0.4086, 0.4943, 0.4085, 0.5315, 0.395, 0.4942, 0.3952, 0.457, 0.4087, 0.4572, 0.4086, 0.4943, 0.4356, 0.5318, 0.4358, 0.4946, 0.4493, 0.4947, 0.4492, 0.5319, 0.4221, 0.5316, 0.4222, 0.4945, 0.4358, 0.4946, 0.4356, 0.5318, 0.4222, 0.4945, 0.4223, 0.4573, 0.4359, 0.4575, 0.4358, 0.4946, 0.2996, 0.6047, 0.2997, 0.5676, 0.3133, 0.5677, 0.3132, 0.6049, 0.286, 0.6046, 0.2861, 0.5674, 0.2997, 0.5676, 0.2996, 0.6047, 0.2861, 0.5674, 0.2863, 0.5303, 0.2999, 0.5304, 0.2997, 0.5676, 0.2859, 0.6418, 0.286, 0.6046, 0.2996, 0.6047, 0.2995, 0.6419, 0.313, 0.642, 0.3132, 0.6049, 0.3267, 0.605, 0.3266, 0.6422, 0.2453, 0.6042, 0.2454, 0.567, 0.259, 0.5672, 0.2589, 0.6043, 0.2317, 0.6041, 0.2318, 0.5669, 0.2454, 0.567, 0.2453, 0.6042, 0.2318, 0.5669, 0.232, 0.5297, 0.2455, 0.5299, 0.2454, 0.567, 0.245, 0.6785, 0.2451, 0.6414, 0.2587, 0.6415, 0.2586, 0.6787, 0.2314, 0.6784, 0.2316, 0.6412, 0.2451, 0.6414, 0.245, 0.6785, 0.2316, 0.6412, 0.2317, 0.6041, 0.2453, 0.6042, 0.2451, 0.6414, 0.2722, 0.6788, 0.2723, 0.6416, 0.2859, 0.6418, 0.2857, 0.6789, 0.2586, 0.6787, 0.2587, 0.6415, 0.2723, 0.6416, 0.2722, 0.6788, 0.2587, 0.6415, 0.2589, 0.6043, 0.2724, 0.6045, 0.2723, 0.6416, 0.3828, 0.8251, 0.3828, 0.8133, 0.4004, 0.8133, 0.4004, 0.8251, 0.2442, 0.9015, 0.2444, 0.8643, 0.2579, 0.8645, 0.2578, 0.9016, 0.2306, 0.9014, 0.2308, 0.8642, 0.2444, 0.8643, 0.2442, 0.9015, 0.2308, 0.8642, 0.2309, 0.827, 0.2445, 0.8272, 0.2444, 0.8643, 0.244, 0.9758, 0.2441, 0.9386, 0.2577, 0.9388, 0.2575, 0.9759, 0.2304, 0.9757, 0.2305, 0.9385, 0.2441, 0.9386, 0.244, 0.9758, 0.2305, 0.9385, 0.2306, 0.9014, 0.2442, 0.9015, 0.2441, 0.9386, 0.2711, 0.9761, 0.2712, 0.9389, 0.2848, 0.9391, 0.2847, 0.9762, 0.2575, 0.9759, 0.2577, 0.9388, 0.2712, 0.9389, 0.2711, 0.9761, 0.2577, 0.9388, 0.2578, 0.9016, 0.2714, 0.9018, 0.2712, 0.9389, 0.2447, 0.7528, 0.2449, 0.7157, 0.2585, 0.7158, 0.2583, 0.753, 0.2312, 0.7527, 0.2313, 0.7156, 0.2449, 0.7157, 0.2447, 0.7528, 0.2313, 0.7156, 0.2314, 0.6784, 0.245, 0.6785, 0.2449, 0.7157, 0.2445, 0.8272, 0.2446, 0.79, 0.2582, 0.7901, 0.2581, 0.8273, 0.2309, 0.827, 0.231, 0.7899, 0.2446, 0.79, 0.2445, 0.8272, 0.231, 0.7899, 0.2312, 0.7527, 0.2447, 0.7528, 0.2446, 0.79, 0.2716, 0.8274, 0.2718, 0.7903, 0.2853, 0.7904, 0.2852, 0.8276, 0.2581, 0.8273, 0.2582, 0.7901, 0.2718, 0.7903, 0.2716, 0.8274, 0.2582, 0.7901, 0.2583, 0.753, 0.2719, 0.7531, 0.2718, 0.7903, 0.4214, 0.1071, 0.4214, 0.1283, 0.3897, 0.1283, 0.3897, 0.1071, 0.2547, 0.3141, 0.2643, 0.3141, 0.2643, 0.3543, 0.2547, 0.3543, 0.4213, 0.1707, 0.4213, 0.1919, 0.3897, 0.1919, 0.3897, 0.1707, 0.3516, 0.9009, 0.3516, 0.9202, 0.334, 0.9202, 0.334, 0.9009, 0.4214, 0.04346, 0.4214, 0.06467, 0.3897, 0.06465, 0.3897, 0.04344, 0.3127, 0.3141, 0.3224, 0.3141, 0.3224, 0.3543, 0.3127, 0.3543, 0.2643, 0.3141, 0.274, 0.3141, 0.274, 0.3543, 0.2643, 0.3543, 0.3516, 0.9588, 0.3516, 0.9782, 0.334, 0.9782, 0.334, 0.9588, 0.4214, 0.06467, 0.4214, 0.08587, 0.3897, 0.08585, 0.3897, 0.06465, 0.3516, 0.843, 0.3516, 0.8623, 0.334, 0.8623, 0.334, 0.843, 0.3224, 0.3141, 0.3321, 0.3141, 0.3321, 0.3543, 0.3224, 0.3543, 0.3516, 0.8623, 0.3516, 0.8816, 0.334, 0.8816, 0.334, 0.8623, 0.3828, 0.7428, 0.3828, 0.731, 0.4004, 0.731, 0.4004, 0.7428, 0.3607, 0.7465, 0.3607, 0.7272, 0.3782, 0.7272, 0.3782, 0.7465, 0.3607, 0.6886, 0.3607, 0.6693, 0.3782, 0.6693, 0.3782, 0.6886, 0.3828, 0.731, 0.3828, 0.7193, 0.4004, 0.7193, 0.4004, 0.731, 0.245, 0.3952, 0.2609, 0.3952, 0.2609, 0.4353, 0.245, 0.4353, 0.4213, 0.2131, 0.4213, 0.2343, 0.3897, 0.2343, 0.3897, 0.2131, 0.3952, 0.457, 0.3816, 0.4569, 0.3817, 0.4198, 0.3953, 0.4199, 0.2547, 0.3948, 0.245, 0.3948, 0.245, 0.3546, 0.2547, 0.3546, 0.245, 0.3141, 0.2547, 0.3141, 0.2547, 0.3543, 0.245, 0.3543, 0.2837, 0.3948, 0.274, 0.3948, 0.274, 0.3546, 0.2837, 0.3546, 0.4213, 0.2343, 0.4213, 0.2555, 0.3897, 0.2555, 0.3897, 0.2343, 0.4082, 0.6058, 0.4083, 0.5687, 0.4219, 0.5688, 0.4218, 0.606, 0.3946, 0.6057, 0.3948, 0.5685, 0.4083, 0.5687, 0.4082, 0.6058, 0.3948, 0.5685, 0.3949, 0.5314, 0.4085, 0.5315, 0.4083, 0.5687, 0.3418, 0.3948, 0.3321, 0.3948, 0.3321, 0.3546, 0.3418, 0.3546, 0.2934, 0.3948, 0.2837, 0.3948, 0.2837, 0.3546, 0.2934, 0.3546, 0.3945, 0.6428, 0.3946, 0.6057, 0.4082, 0.6058, 0.4081, 0.643, 0.3224, 0.3948, 0.3127, 0.3948, 0.3127, 0.3546, 0.3224, 0.3546, 0.3515, 0.3948, 0.3418, 0.3948, 0.3418, 0.3546, 0.3515, 0.3546, 0.4217, 0.6431, 0.4218, 0.606, 0.4354, 0.6061, 0.4352, 0.6433, 0.3539, 0.6053, 0.354, 0.5681, 0.3676, 0.5683, 0.3675, 0.6054, 0.3403, 0.6051, 0.3405, 0.568, 0.354, 0.5681, 0.3539, 0.6053, 0.3405, 0.568, 0.3406, 0.5308, 0.3542, 0.531, 0.354, 0.5681, 0.3828, 0.7898, 0.3828, 0.778, 0.4004, 0.778, 0.4004, 0.7898, 0.2934, 0.3141, 0.3031, 0.3141, 0.3031, 0.3543, 0.2934, 0.3543, 0.3402, 0.6423, 0.3403, 0.6051, 0.3539, 0.6053, 0.3538, 0.6424, 0.3828, 0.778, 0.3828, 0.7663, 0.4004, 0.7663, 0.4004, 0.778, 0.2383, 0.303, 0.2224, 0.303, 0.2244, 0.2628, 0.2423, 0.2628, 0.3673, 0.6426, 0.3675, 0.6054, 0.3811, 0.6056, 0.3809, 0.6427, 0.3828, 0.8486, 0.3828, 0.8368, 0.4004, 0.8368, 0.4004, 0.8486, 0.3031, 0.3141, 0.3127, 0.3141, 0.3127, 0.3543, 0.3031, 0.3543, 0.3828, 0.8133, 0.3828, 0.8016, 0.4004, 0.8016, 0.4004, 0.8133, 0.4214, 0.1283, 0.4213, 0.1495, 0.3897, 0.1495, 0.3897, 0.1283, 0.4213, 0.1495, 0.4213, 0.1707, 0.3897, 0.1707, 0.3897, 0.1495, 0.3516, 0.9202, 0.3516, 0.9395, 0.334, 0.9395, 0.334, 0.9202, 0.4214, 0.02226, 0.4214, 0.04346, 0.3897, 0.04344, 0.3897, 0.02224, 0.3516, 0.9395, 0.3516, 0.9588, 0.334, 0.9588, 0.334, 0.9395, 0.4214, 0.08587, 0.4214, 0.1071, 0.3897, 0.1071, 0.3897, 0.08585, 0.3811, 0.6056, 0.3812, 0.5684, 0.3948, 0.5685, 0.3946, 0.6057, 0.3675, 0.6054, 0.3676, 0.5683, 0.3812, 0.5684, 0.3811, 0.6056, 0.3676, 0.5683, 0.3677, 0.5311, 0.3813, 0.5312, 0.3812, 0.5684, 0.4354, 0.6061, 0.4355, 0.5689, 0.4491, 0.5691, 0.4489, 0.6062, 0.4218, 0.606, 0.4219, 0.5688, 0.4355, 0.5689, 0.4354, 0.6061, 0.4219, 0.5688, 0.4221, 0.5316, 0.4356, 0.5318, 0.4355, 0.5689, 0.3516, 0.8237, 0.3516, 0.843, 0.334, 0.843, 0.334, 0.8237, 0.274, 0.3141, 0.2837, 0.3141, 0.2837, 0.3543, 0.274, 0.3543, 0.3516, 0.8816, 0.3516, 0.9009, 0.334, 0.9009, 0.334, 0.8816, 0.3607, 0.7272, 0.3607, 0.7079, 0.3782, 0.7079, 0.3782, 0.7272, 0.3828, 0.7545, 0.3828, 0.7428, 0.4004, 0.7428, 0.4004, 0.7545, 0.2837, 0.3141, 0.2934, 0.3141, 0.2934, 0.3543, 0.2837, 0.3543, 0.3607, 0.7079, 0.3607, 0.6886, 0.3782, 0.6886, 0.3782, 0.7079, 0.3086, 0.3952, 0.3086, 0.4353, 0.2927, 0.4353, 0.2927, 0.3952, 0.3813, 0.5312, 0.3815, 0.4941, 0.395, 0.4942, 0.3949, 0.5314, 0.2719, 0.7531, 0.272, 0.716, 0.2856, 0.7161, 0.2855, 0.7533, 0.2583, 0.753, 0.2585, 0.7158, 0.272, 0.716, 0.2719, 0.7531, 0.2585, 0.7158, 0.2586, 0.6787, 0.2722, 0.6788, 0.272, 0.716, 0.2714, 0.9018, 0.2715, 0.8646, 0.2851, 0.8647, 0.2849, 0.9019, 0.2578, 0.9016, 0.2579, 0.8645, 0.2715, 0.8646, 0.2714, 0.9018, 0.2579, 0.8645, 0.2581, 0.8273, 0.2716, 0.8274, 0.2715, 0.8646, 0.2643, 0.3948, 0.2547, 0.3948, 0.2547, 0.3546, 0.2643, 0.3546, 0.4213, 0.1919, 0.4213, 0.2131, 0.3897, 0.2131, 0.3897, 0.1919, 0.274, 0.3948, 0.2643, 0.3948, 0.2643, 0.3546, 0.274, 0.3546, 0.3031, 0.3948, 0.2934, 0.3948, 0.2934, 0.3546, 0.3031, 0.3546, 0.2724, 0.6045, 0.2726, 0.5673, 0.2861, 0.5674, 0.286, 0.6046, 0.2589, 0.6043, 0.259, 0.5672, 0.2726, 0.5673, 0.2724, 0.6045, 0.259, 0.5672, 0.2591, 0.53, 0.2727, 0.5302, 0.2726, 0.5673, 0.3267, 0.605, 0.3269, 0.5679, 0.3405, 0.568, 0.3403, 0.6051, 0.3132, 0.6049, 0.3133, 0.5677, 0.3269, 0.5679, 0.3267, 0.605, 0.3133, 0.5677, 0.3134, 0.5306, 0.327, 0.5307, 0.3269, 0.5679, 0.3321, 0.3948, 0.3224, 0.3948, 0.3224, 0.3546, 0.3321, 0.3546, 0.3127, 0.3948, 0.3031, 0.3948, 0.3031, 0.3546, 0.3127, 0.3546, 0.3321, 0.3141, 0.3418, 0.3141, 0.3418, 0.3543, 0.3321, 0.3543, 0.3516, 0.8044, 0.3516, 0.8237, 0.334, 0.8237, 0.334, 0.8044, 0.3828, 0.8016, 0.3828, 0.7898, 0.4004, 0.7898, 0.4004, 0.8016, 0.3418, 0.3141, 0.3515, 0.3141, 0.3515, 0.3543, 0.3418, 0.3543, 0.3828, 0.7663, 0.3828, 0.7545, 0.4004, 0.7545, 0.4004, 0.7663, 0.3828, 0.8368, 0.3828, 0.8251, 0.4004, 0.8251, 0.4004, 0.8368, 0.4359, 0.4575, 0.436, 0.4203, 0.4496, 0.4204, 0.4495, 0.4576, 0.4223, 0.4573, 0.4224, 0.4202, 0.436, 0.4203, 0.4359, 0.4575, 0.4224, 0.4202, 0.4226, 0.383, 0.4362, 0.3831, 0.436, 0.4203, 0.1726, 0.1078, 0.1726, 0.06394, 0.1886, 0.06394, 0.1886, 0.1078, 0.04444, 0.1078, 0.04444, 0.06394, 0.06046, 0.06394, 0.06046, 0.1078, 0.3109, 0.07039, 0.3109, 0.02509, 0.3275, 0.02509, 0.3275, 0.07039, 0.2447, 0.07039, 0.2447, 0.02509, 0.2613, 0.02509, 0.2613, 0.07039, 0.04444, 0.2831, 0.04444, 0.2393, 0.06046, 0.2393, 0.06046, 0.2831, 0.1726, 0.2831, 0.1726, 0.2393, 0.1886, 0.2393, 0.1886, 0.2831, 0.1085, 0.2831, 0.1085, 0.2393, 0.1245, 0.2393, 0.1245, 0.2831, 0.1085, 0.1078, 0.1085, 0.06394, 0.1245, 0.06394, 0.1245, 0.1078, 0.2768, 0.4353, 0.2768, 0.3952, 0.2927, 0.3952, 0.2927, 0.4353, 0.395, 0.4942, 0.3815, 0.4941, 0.3816, 0.4569, 0.3952, 0.457, 0.344, 0.161, 0.344, 0.1157, 0.3606, 0.1157, 0.3606, 0.161, 0.344, 0.07039, 0.344, 0.02509, 0.3606, 0.02509, 0.3606, 0.07039, 0.1085, 0.1954, 0.1085, 0.1516, 0.1245, 0.1516, 0.1245, 0.1954, 0.07647, 0.1954, 0.07647, 0.1516, 0.09249, 0.1516, 0.09249, 0.1954, 0.07647, 0.1078, 0.07647, 0.06394, 0.09249, 0.06394, 0.09249, 0.1078, 0.1085, 0.3708, 0.1085, 0.3269, 0.1245, 0.3269, 0.1245, 0.3708, 0.07647, 0.3708, 0.07647, 0.3269, 0.09249, 0.3269, 0.09249, 0.3708, 0.07647, 0.2831, 0.07647, 0.2393, 0.09249, 0.2393, 0.09249, 0.2831, 0.1726, 0.3708, 0.1726, 0.3269, 0.1886, 0.3269, 0.1886, 0.3708, 0.1405, 0.3708, 0.1405, 0.3269, 0.1565, 0.3269, 0.1565, 0.3708, 0.1405, 0.2831, 0.1405, 0.2393, 0.1565, 0.2393, 0.1565, 0.2831, 0.04444, 0.3708, 0.04444, 0.3269, 0.06046, 0.3269, 0.06046, 0.3708, 0.01241, 0.3708, 0.01241, 0.3269, 0.02843, 0.3269, 0.02843, 0.3708, 0.01241, 0.2831, 0.01241, 0.2393, 0.02843, 0.2393, 0.02843, 0.2831, 0.2447, 0.161, 0.2447, 0.1157, 0.2613, 0.1157, 0.2613, 0.161, 0.2116, 0.161, 0.2116, 0.1157, 0.2282, 0.1157, 0.2282, 0.161, 0.2116, 0.07039, 0.2116, 0.02509, 0.2282, 0.02509, 0.2282, 0.07039, 0.3109, 0.161, 0.3109, 0.1157, 0.3275, 0.1157, 0.3275, 0.161, 0.2778, 0.161, 0.2778, 0.1157, 0.2944, 0.1157, 0.2944, 0.161, 0.2778, 0.07039, 0.2778, 0.02509, 0.2944, 0.02509, 0.2944, 0.07039, 0.04444, 0.1954, 0.04444, 0.1516, 0.06046, 0.1516, 0.06046, 0.1954, 0.01241, 0.1954, 0.01241, 0.1516, 0.02843, 0.1516, 0.02843, 0.1954, 0.01241, 0.1078, 0.01241, 0.06394, 0.02843, 0.06394, 0.02843, 0.1078, 0.1726, 0.1954, 0.1726, 0.1516, 0.1886, 0.1516, 0.1886, 0.1954, 0.1405, 0.1954, 0.1405, 0.1516, 0.1565, 0.1516, 0.1565, 0.1954, 0.1405, 0.1078, 0.1405, 0.06394, 0.1565, 0.06394, 0.1565, 0.1078, 0.1405, 0.1516, 0.1405, 0.1078, 0.1565, 0.1078, 0.1565, 0.1516, 0.1245, 0.1516, 0.1245, 0.1078, 0.1405, 0.1078, 0.1405, 0.1516, 0.1245, 0.1078, 0.1245, 0.06394, 0.1405, 0.06394, 0.1405, 0.1078, 0.1405, 0.2393, 0.1405, 0.1954, 0.1565, 0.1954, 0.1565, 0.2393, 0.1245, 0.2393, 0.1245, 0.1954, 0.1405, 0.1954, 0.1405, 0.2393, 0.1245, 0.1954, 0.1245, 0.1516, 0.1405, 0.1516, 0.1405, 0.1954, 0.1726, 0.2393, 0.1726, 0.1954, 0.1886, 0.1954, 0.1886, 0.2393, 0.1565, 0.2393, 0.1565, 0.1954, 0.1726, 0.1954, 0.1726, 0.2393, 0.1565, 0.1954, 0.1565, 0.1516, 0.1726, 0.1516, 0.1726, 0.1954, 0.01241, 0.1516, 0.01241, 0.1078, 0.02843, 0.1078, 0.02843, 0.1516, 0.2065, 0.303, 0.2065, 0.2628, 0.2244, 0.2628, 0.2224, 0.303, 0.01241, 0.2393, 0.01241, 0.1954, 0.02843, 0.1954, 0.02843, 0.2393, 0.04444, 0.2393, 0.04444, 0.1954, 0.06046, 0.1954, 0.06046, 0.2393, 0.02843, 0.2393, 0.02843, 0.1954, 0.04444, 0.1954, 0.04444, 0.2393, 0.02843, 0.1954, 0.02843, 0.1516, 0.04444, 0.1516, 0.04444, 0.1954, 0.2778, 0.1157, 0.2778, 0.07039, 0.2944, 0.07039, 0.2944, 0.1157, 0.2613, 0.1157, 0.2613, 0.07039, 0.2778, 0.07039, 0.2778, 0.1157, 0.2613, 0.07039, 0.2613, 0.02509, 0.2778, 0.02509, 0.2778, 0.07039, 0.2778, 0.2063, 0.2778, 0.161, 0.2944, 0.161, 0.2944, 0.2063, 0.2613, 0.2063, 0.2613, 0.161, 0.2778, 0.161, 0.2778, 0.2063, 0.2613, 0.161, 0.2613, 0.1157, 0.2778, 0.1157, 0.2778, 0.161, 0.3109, 0.2063, 0.3109, 0.161, 0.3275, 0.161, 0.3275, 0.2063, 0.2944, 0.2063, 0.2944, 0.161, 0.3109, 0.161, 0.3109, 0.2063, 0.2944, 0.161, 0.2944, 0.1157, 0.3109, 0.1157, 0.3109, 0.161, 0.01241, 0.06394, 0.01241, 0.02011, 0.02843, 0.02011, 0.02843, 0.06394, 0.04444, 0.06394, 0.04444, 0.02011, 0.06046, 0.02011, 0.06046, 0.06394, 0.02843, 0.06394, 0.02843, 0.02011, 0.04444, 0.02011, 0.04444, 0.06394, 0.2116, 0.1157, 0.2116, 0.07039, 0.2282, 0.07039, 0.2282, 0.1157, 0.1951, 0.1157, 0.1951, 0.07039, 0.2116, 0.07039, 0.2116, 0.1157, 0.1951, 0.07039, 0.1951, 0.02509, 0.2116, 0.02509, 0.2116, 0.07039, 0.2116, 0.2063, 0.2116, 0.161, 0.2282, 0.161, 0.2282, 0.2063, 0.1951, 0.2063, 0.1951, 0.161, 0.2116, 0.161, 0.2116, 0.2063, 0.1951, 0.161, 0.1951, 0.1157, 0.2116, 0.1157, 0.2116, 0.161, 0.2447, 0.2063, 0.2447, 0.161, 0.2613, 0.161, 0.2613, 0.2063, 0.2282, 0.2063, 0.2282, 0.161, 0.2447, 0.161, 0.2447, 0.2063, 0.2282, 0.161, 0.2282, 0.1157, 0.2447, 0.1157, 0.2447, 0.161, 0.01241, 0.3269, 0.01241, 0.2831, 0.02843, 0.2831, 0.02843, 0.3269, 0.01241, 0.4146, 0.01241, 0.3708, 0.02843, 0.3708, 0.02843, 0.4146, 0.04444, 0.4146, 0.04444, 0.3708, 0.06046, 0.3708, 0.06046, 0.4146, 0.02843, 0.4146, 0.02843, 0.3708, 0.04444, 0.3708, 0.04444, 0.4146, 0.02843, 0.3708, 0.02843, 0.3269, 0.04444, 0.3269, 0.04444, 0.3708, 0.1405, 0.3269, 0.1405, 0.2831, 0.1565, 0.2831, 0.1565, 0.3269, 0.1245, 0.3269, 0.1245, 0.2831, 0.1405, 0.2831, 0.1405, 0.3269, 0.1245, 0.2831, 0.1245, 0.2393, 0.1405, 0.2393, 0.1405, 0.2831, 0.1405, 0.4146, 0.1405, 0.3708, 0.1565, 0.3708, 0.1565, 0.4146, 0.1245, 0.4146, 0.1245, 0.3708, 0.1405, 0.3708, 0.1405, 0.4146, 0.1245, 0.3708, 0.1245, 0.3269, 0.1405, 0.3269, 0.1405, 0.3708, 0.1726, 0.4146, 0.1726, 0.3708, 0.1886, 0.3708, 0.1886, 0.4146, 0.1565, 0.4146, 0.1565, 0.3708, 0.1726, 0.3708, 0.1726, 0.4146, 0.1565, 0.3708, 0.1565, 0.3269, 0.1726, 0.3269, 0.1726, 0.3708, 0.07647, 0.3269, 0.07647, 0.2831, 0.09249, 0.2831, 0.09249, 0.3269, 0.06046, 0.3269, 0.06046, 0.2831, 0.07647, 0.2831, 0.07647, 0.3269, 0.06046, 0.2831, 0.06046, 0.2393, 0.07647, 0.2393, 0.07647, 0.2831, 0.07647, 0.4146, 0.07647, 0.3708, 0.09249, 0.3708, 0.09249, 0.4146, 0.06046, 0.4146, 0.06046, 0.3708, 0.07647, 0.3708, 0.07647, 0.4146, 0.06046, 0.3708, 0.06046, 0.3269, 0.07647, 0.3269, 0.07647, 0.3708, 0.1085, 0.4146, 0.1085, 0.3708, 0.1245, 0.3708, 0.1245, 0.4146, 0.09249, 0.4146, 0.09249, 0.3708, 0.1085, 0.3708, 0.1085, 0.4146, 0.09249, 0.3708, 0.09249, 0.3269, 0.1085, 0.3269, 0.1085, 0.3708, 0.07647, 0.1516, 0.07647, 0.1078, 0.09249, 0.1078, 0.09249, 0.1516, 0.06046, 0.1516, 0.06046, 0.1078, 0.07647, 0.1078, 0.07647, 0.1516, 0.06046, 0.1078, 0.06046, 0.06394, 0.07647, 0.06394, 0.07647, 0.1078, 0.07647, 0.2393, 0.07647, 0.1954, 0.09249, 0.1954, 0.09249, 0.2393, 0.06046, 0.2393, 0.06046, 0.1954, 0.07647, 0.1954, 0.07647, 0.2393, 0.06046, 0.1954, 0.06046, 0.1516, 0.07647, 0.1516, 0.07647, 0.1954, 0.1085, 0.2393, 0.1085, 0.1954, 0.1245, 0.1954, 0.1245, 0.2393, 0.09249, 0.2393, 0.09249, 0.1954, 0.1085, 0.1954, 0.1085, 0.2393, 0.09249, 0.1954, 0.09249, 0.1516, 0.1085, 0.1516, 0.1085, 0.1954, 0.1405, 0.06394, 0.1405, 0.02011, 0.1565, 0.02011, 0.1565, 0.06394, 0.1245, 0.06394, 0.1245, 0.02011, 0.1405, 0.02011, 0.1405, 0.06394, 0.1726, 0.06394, 0.1726, 0.02011, 0.1886, 0.02011, 0.1886, 0.06394, 0.1565, 0.06394, 0.1565, 0.02011, 0.1726, 0.02011, 0.1726, 0.06394, 0.07647, 0.06394, 0.07647, 0.02011, 0.09249, 0.02011, 0.09249, 0.06394, 0.06046, 0.06394, 0.06046, 0.02011, 0.07647, 0.02011, 0.07647, 0.06394, 0.1085, 0.06394, 0.1085, 0.02011, 0.1245, 0.02011, 0.1245, 0.06394, 0.09249, 0.06394, 0.09249, 0.02011, 0.1085, 0.02011, 0.1085, 0.06394, 0.344, 0.1157, 0.344, 0.07039, 0.3606, 0.07039, 0.3606, 0.1157, 0.3275, 0.1157, 0.3275, 0.07039, 0.344, 0.07039, 0.344, 0.1157, 0.3275, 0.07039, 0.3275, 0.02509, 0.344, 0.02509, 0.344, 0.07039, 0.344, 0.2063, 0.344, 0.161, 0.3606, 0.161, 0.3606, 0.2063, 0.3275, 0.2063, 0.3275, 0.161, 0.344, 0.161, 0.344, 0.2063, 0.3275, 0.161, 0.3275, 0.1157, 0.344, 0.1157, 0.344, 0.161, 0.3819, 0.3826, 0.3954, 0.3827, 0.3953, 0.4199, 0.3817, 0.4198, 0.3606, 0.2063, 0.3606, 0.161, 0.3771, 0.161, 0.3771, 0.2063, 0.3606, 0.161, 0.3606, 0.1157, 0.3771, 0.1157, 0.3771, 0.161, 0.2609, 0.4353, 0.2609, 0.3952, 0.2768, 0.3952, 0.2768, 0.4353, 0.3606, 0.1157, 0.3606, 0.07039, 0.3771, 0.07039, 0.3771, 0.1157, 0.3606, 0.07039, 0.3606, 0.02509, 0.3771, 0.02509, 0.3771, 0.07039, 0.1085, 0.1516, 0.1085, 0.1078, 0.1245, 0.1078, 0.1245, 0.1516, 0.09249, 0.1516, 0.09249, 0.1078, 0.1085, 0.1078, 0.1085, 0.1516, 0.09249, 0.1078, 0.09249, 0.06394, 0.1085, 0.06394, 0.1085, 0.1078, 0.1085, 0.3269, 0.1085, 0.2831, 0.1245, 0.2831, 0.1245, 0.3269, 0.09249, 0.3269, 0.09249, 0.2831, 0.1085, 0.2831, 0.1085, 0.3269, 0.09249, 0.2831, 0.09249, 0.2393, 0.1085, 0.2393, 0.1085, 0.2831, 0.1726, 0.3269, 0.1726, 0.2831, 0.1886, 0.2831, 0.1886, 0.3269, 0.1565, 0.3269, 0.1565, 0.2831, 0.1726, 0.2831, 0.1726, 0.3269, 0.1565, 0.2831, 0.1565, 0.2393, 0.1726, 0.2393, 0.1726, 0.2831, 0.04444, 0.3269, 0.04444, 0.2831, 0.06046, 0.2831, 0.06046, 0.3269, 0.02843, 0.3269, 0.02843, 0.2831, 0.04444, 0.2831, 0.04444, 0.3269, 0.02843, 0.2831, 0.02843, 0.2393, 0.04444, 0.2393, 0.04444, 0.2831, 0.2447, 0.1157, 0.2447, 0.07039, 0.2613, 0.07039, 0.2613, 0.1157, 0.2282, 0.1157, 0.2282, 0.07039, 0.2447, 0.07039, 0.2447, 0.1157, 0.2282, 0.07039, 0.2282, 0.02509, 0.2447, 0.02509, 0.2447, 0.07039, 0.3109, 0.1157, 0.3109, 0.07039, 0.3275, 0.07039, 0.3275, 0.1157, 0.2944, 0.1157, 0.2944, 0.07039, 0.3109, 0.07039, 0.3109, 0.1157, 0.2944, 0.07039, 0.2944, 0.02509, 0.3109, 0.02509, 0.3109, 0.07039, 0.04444, 0.1516, 0.04444, 0.1078, 0.06046, 0.1078, 0.06046, 0.1516, 0.02843, 0.1516, 0.02843, 0.1078, 0.04444, 0.1078, 0.04444, 0.1516, 0.02843, 0.1078, 0.02843, 0.06394, 0.04444, 0.06394, 0.04444, 0.1078, 0.1726, 0.1516, 0.1726, 0.1078, 0.1886, 0.1078, 0.1886, 0.1516, 0.1565, 0.1516, 0.1565, 0.1078, 0.1726, 0.1078, 0.1726, 0.1516, 0.1565, 0.1078, 0.1565, 0.06394, 0.1726, 0.06394, 0.1726, 0.1078, 0.3607, 0.9395, 0.3607, 0.9588, 0.3562, 0.9588, 0.3562, 0.9395, 0.3828, 0.8016, 0.3828, 0.8133, 0.3784, 0.8133, 0.3784, 0.8016, 0.3516, 0.843, 0.3516, 0.8237, 0.356, 0.8237, 0.356, 0.843, 0.3607, 0.9202, 0.3607, 0.9395, 0.3562, 0.9395, 0.3562, 0.9202, 0.3828, 0.8251, 0.3828, 0.8368, 0.3784, 0.8368, 0.3784, 0.8251, 0.3516, 0.7465, 0.3516, 0.7272, 0.3561, 0.7272, 0.3561, 0.7465, 0.4214, 0.04346, 0.4214, 0.02226, 0.4294, 0.02226, 0.4294, 0.04347, 0.3828, 0.8133, 0.3828, 0.8251, 0.3784, 0.8251, 0.3784, 0.8133, 0.3516, 0.7079, 0.3516, 0.6886, 0.3561, 0.6886, 0.3561, 0.7079, 0.3607, 0.9588, 0.3607, 0.9782, 0.3562, 0.9782, 0.3562, 0.9588, 0.3516, 0.7272, 0.3516, 0.7079, 0.3561, 0.7079, 0.3561, 0.7272, 0.3828, 0.8368, 0.3828, 0.8486, 0.3784, 0.8486, 0.3784, 0.8368, 0.3516, 0.6886, 0.3516, 0.6693, 0.3561, 0.6693, 0.3561, 0.6886, 0.4213, 0.3191, 0.4213, 0.2979, 0.4294, 0.2979, 0.4294, 0.3191, 0.4213, 0.3615, 0.4213, 0.3403, 0.4293, 0.3403, 0.4293, 0.3615, 0.4213, 0.3403, 0.4213, 0.3191, 0.4294, 0.3191, 0.4293, 0.3403, 0.3607, 0.7079, 0.3607, 0.7272, 0.3562, 0.7272, 0.3562, 0.7079, 0.3607, 0.6693, 0.3607, 0.6886, 0.3562, 0.6886, 0.3562, 0.6693, 0.3607, 0.6886, 0.3607, 0.7079, 0.3562, 0.7079, 0.3562, 0.6886, 0.3828, 0.684, 0.3828, 0.6958, 0.3784, 0.6958, 0.3784, 0.684, 0.3828, 0.6605, 0.3828, 0.6722, 0.3784, 0.6722, 0.3784, 0.6605, 0.4213, 0.2979, 0.4213, 0.2767, 0.4294, 0.2767, 0.4294, 0.2979, 0.3828, 0.6722, 0.3828, 0.684, 0.3784, 0.684, 0.3784, 0.6722, 0.3516, 0.9395, 0.3516, 0.9202, 0.356, 0.9202, 0.356, 0.9395, 0.3516, 0.9782, 0.3516, 0.9588, 0.356, 0.9588, 0.356, 0.9782, 0.3607, 0.7272, 0.3607, 0.7465, 0.3562, 0.7465, 0.3562, 0.7272, 0.3516, 0.9588, 0.3516, 0.9395, 0.356, 0.9395, 0.356, 0.9588, 0.4213, 0.1495, 0.4214, 0.1283, 0.4294, 0.1283, 0.4294, 0.1495, 0.4213, 0.1919, 0.4213, 0.1707, 0.4294, 0.1707, 0.4294, 0.1919, 0.3828, 0.6958, 0.3828, 0.7075, 0.3784, 0.7075, 0.3784, 0.6958, 0.4213, 0.1707, 0.4213, 0.1495, 0.4294, 0.1495, 0.4294, 0.1707, 0.3607, 0.8623, 0.3607, 0.8816, 0.3562, 0.8816, 0.3562, 0.8623, 0.3607, 0.8237, 0.3607, 0.843, 0.3562, 0.843, 0.3562, 0.8237, 0.3516, 0.9202, 0.3516, 0.9009, 0.356, 0.9009, 0.356, 0.9202, 0.3607, 0.843, 0.3607, 0.8623, 0.3562, 0.8623, 0.3562, 0.843, 0.3828, 0.778, 0.3828, 0.7898, 0.3784, 0.7898, 0.3784, 0.778, 0.3828, 0.7545, 0.3828, 0.7663, 0.3784, 0.7663, 0.3784, 0.7545, 0.4214, 0.1283, 0.4214, 0.1071, 0.4294, 0.1071, 0.4294, 0.1283, 0.3828, 0.7663, 0.3828, 0.778, 0.3784, 0.778, 0.3784, 0.7663, 0.3516, 0.7851, 0.3516, 0.7658, 0.3561, 0.7658, 0.356, 0.7851, 0.3516, 0.8237, 0.3516, 0.8044, 0.356, 0.8044, 0.356, 0.8237, 0.3607, 0.8816, 0.3607, 0.9009, 0.3562, 0.9009, 0.3562, 0.8816, 0.3516, 0.8044, 0.3516, 0.7851, 0.356, 0.7851, 0.356, 0.8044, 0.4213, 0.2767, 0.4213, 0.2555, 0.4294, 0.2555, 0.4294, 0.2767, 0.3828, 0.7898, 0.3828, 0.8016, 0.3784, 0.8016, 0.3784, 0.7898, 0.4213, 0.2343, 0.4213, 0.2131, 0.4294, 0.2131, 0.4294, 0.2343, 0.3607, 0.7465, 0.3607, 0.7658, 0.3562, 0.7658, 0.3562, 0.7465, 0.3516, 0.7658, 0.3516, 0.7465, 0.3561, 0.7465, 0.3561, 0.7658, 0.4213, 0.2555, 0.4213, 0.2343, 0.4294, 0.2343, 0.4294, 0.2555, 0.3607, 0.7851, 0.3607, 0.8044, 0.3562, 0.8044, 0.3562, 0.7851, 0.3828, 0.7075, 0.3828, 0.7193, 0.3784, 0.7193, 0.3784, 0.7075, 0.3607, 0.7658, 0.3607, 0.7851, 0.3562, 0.7851, 0.3562, 0.7658, 0.3828, 0.731, 0.3828, 0.7428, 0.3784, 0.7428, 0.3784, 0.731, 0.3516, 0.9009, 0.3516, 0.8816, 0.356, 0.8816, 0.356, 0.9009, 0.4213, 0.2131, 0.4213, 0.1919, 0.4294, 0.1919, 0.4294, 0.2131, 0.3828, 0.7193, 0.3828, 0.731, 0.3784, 0.731, 0.3784, 0.7193, 0.3516, 0.8623, 0.3516, 0.843, 0.356, 0.843, 0.356, 0.8623, 0.4214, 0.1071, 0.4214, 0.08587, 0.4294, 0.08587, 0.4294, 0.1071, 0.3607, 0.8044, 0.3607, 0.8237, 0.3562, 0.8237, 0.3562, 0.8044, 0.3516, 0.8816, 0.3516, 0.8623, 0.356, 0.8623, 0.356, 0.8816, 0.4214, 0.06467, 0.4214, 0.04346, 0.4294, 0.04347, 0.4294, 0.06467, 0.3607, 0.9009, 0.3607, 0.9202, 0.3562, 0.9202, 0.3562, 0.9009, 0.3828, 0.7428, 0.3828, 0.7545, 0.3784, 0.7545, 0.3784, 0.7428, 0.4214, 0.08587, 0.4214, 0.06467, 0.4294, 0.06467, 0.4294, 0.08587, 0.2019, 0.9886, 0.1892, 0.9886, 0.1764, 0.9886, 0.1636, 0.9886, 0.1508, 0.9886, 0.138, 0.9886, 0.1253, 0.9886, 0.1125, 0.9886, 0.09972, 0.9886, 0.08694, 0.9886, 0.07416, 0.9886, 0.06139, 0.9886, 0.04861, 0.9886, 0.03584, 0.9886, 0.02306, 0.9886, 0.01028, 0.9886, 0.01028, 0.9536, 0.01028, 0.9186, 0.01028, 0.8837, 0.01028, 0.8487, 0.01028, 0.8137, 0.01028, 0.7788, 0.01028, 0.7438, 0.01028, 0.7088, 0.01028, 0.6739, 0.01028, 0.6389, 0.01028, 0.6039, 0.01028, 0.569, 0.01028, 0.534, 0.01028, 0.499, 0.01028, 0.4641, 0.01028, 0.4291, 0.02306, 0.4291, 0.03584, 0.4291, 0.04861, 0.4291, 0.06139, 0.4291, 0.07416, 0.4291, 0.08694, 0.4291, 0.09972, 0.4291, 0.1125, 0.4291, 0.1253, 0.4291, 0.138, 0.4291, 0.1508, 0.4291, 0.1636, 0.4291, 0.1764, 0.4291, 0.1892, 0.4291, 0.2019, 0.4291, 0.2147, 0.4291, 0.2147, 0.4641, 0.2147, 0.499, 0.2147, 0.534, 0.2147, 0.569, 0.2147, 0.6039, 0.2147, 0.6389, 0.2147, 0.6739, 0.2147, 0.7088, 0.2147, 0.7438, 0.2147, 0.7788, 0.2147, 0.8137, 0.2147, 0.8487, 0.2147, 0.8837, 0.2147, 0.9187, 0.2147, 0.9536, 0.2147, 0.9886, 0.3496, 0.303, 0.3337, 0.303, 0.3318, 0.2628, 0.3496, 0.2628, 0.3139, 0.2628, 0.3318, 0.2628, 0.3337, 0.303, 0.3178, 0.303, 0.296, 0.2628, 0.3139, 0.2628, 0.3178, 0.303, 0.3019, 0.303, 0.2781, 0.2628, 0.296, 0.2628, 0.3019, 0.303, 0.286, 0.303, 0.2602, 0.2628, 0.2781, 0.2628, 0.286, 0.303, 0.2701, 0.303, 0.2701, 0.303, 0.2542, 0.303, 0.2602, 0.2628, 0.2423, 0.2628, 0.2602, 0.2628, 0.2542, 0.303, 0.2383, 0.303, 0.2859, 0.6418, 0.2995, 0.6419, 0.2993, 0.6837, 0.2857, 0.6789, 0.2857, 0.6789, 0.2993, 0.6837, 0.2992, 0.7255, 0.2856, 0.7161, 0.2856, 0.7161, 0.2992, 0.7255, 0.299, 0.7673, 0.2855, 0.7533, 0.2855, 0.7533, 0.299, 0.7673, 0.2989, 0.8091, 0.2853, 0.7904, 0.2983, 0.9763, 0.2847, 0.9762, 0.2848, 0.9391, 0.2984, 0.9345, 0.2849, 0.9019, 0.2986, 0.8927, 0.2984, 0.9345, 0.2848, 0.9391, 0.2851, 0.8647, 0.2987, 0.8509, 0.2986, 0.8927, 0.2849, 0.9019, 0.2853, 0.7904, 0.2989, 0.8091, 0.2987, 0.8509, 0.2852, 0.8276, 0.2851, 0.8647, 0.2852, 0.8276, 0.2987, 0.8509])
me_plane.use_remesh_preserve_volume = False
me_plane.use_remesh_preserve_attributes = False
me_plane.use_mirror_vertex_groups = False
me_plane.update()
me_cube = bpy.data.meshes.new('Cube')
me_cube.from_pydata([(0.134, 0.134, -0.8739), (0.134, -0.134, -0.8739), (-0.134, -0.134, -0.8739), (-0.134, 0.134, -0.8739), (1.0, 1.0, 1.0), (1.0, -1.0, 1.0), (-1.0, -1.0, 1.0), (-1.0, 1.0, 1.0), (1.0, 1.0, 0.5759), (1.0, -1.0, 0.5759), (-1.0, -1.0, 0.5759), (-1.0, 1.0, 0.5759), (0.6799, 0.6799, -0.3381), (0.6799, -0.6799, -0.3381), (-0.6799, -0.6799, -0.3381), (-0.6799, 0.6799, -0.3381), (0.9685, 0.9685, 1.1), (0.9685, -0.9685, 1.1), (-0.9685, 0.9685, 1.1), (-0.9685, -0.9685, 1.1), (0.9005, 0.9005, 1.1), (0.9005, -0.9005, 1.1), (-0.9005, 0.9005, 1.1), (-0.9005, -0.9005, 1.1)], [], [(0, 1, 2, 3), (6, 5, 17, 19), (8, 4, 5, 9), (9, 5, 6, 10), (10, 6, 7, 11), (12, 0, 3, 15), (4, 8, 11, 7), (14, 10, 11, 15), (13, 9, 10, 14), (12, 8, 9, 13), (0, 12, 13, 1), (1, 13, 14, 2), (2, 14, 15, 3), (8, 12, 15, 11), (16, 18, 22, 20), (5, 4, 16, 17), (7, 6, 19, 18), (4, 7, 18, 16), (20, 22, 23, 21), (19, 17, 21, 23), (17, 16, 20, 21), (18, 19, 23, 22)])
_uv = me_cube.uv_layers.new(name='UVMap')
_uv.uv.foreach_set('vector', [0.9396, 0.2034, 0.9234, 0.2033, 0.9233, 0.2575, 0.9396, 0.2576, 0.659, 0.712, 0.9772, 0.713, 0.9722, 0.7171, 0.664, 0.7162, 0.9923, 0.02854, 0.9923, 0.02855, 0.871, 0.02819, 0.871, 0.02818, 0.871, 0.02818, 0.871, 0.02819, 0.8705, 0.4325, 0.8706, 0.4325, 0.8706, 0.4325, 0.8705, 0.4325, 0.9918, 0.4328, 0.9918, 0.4328, 0.9728, 0.09315, 0.9396, 0.2034, 0.9396, 0.2576, 0.9725, 0.368, 0.9923, 0.02855, 0.9923, 0.02854, 0.9918, 0.4328, 0.9918, 0.4328, 0.8901, 0.3678, 0.8706, 0.4325, 0.9918, 0.4328, 0.9725, 0.368, 0.8904, 0.09291, 0.871, 0.02818, 0.8706, 0.4325, 0.8901, 0.3678, 0.9728, 0.09315, 0.9923, 0.02854, 0.871, 0.02818, 0.8904, 0.09291, 0.9396, 0.2034, 0.9728, 0.09315, 0.8904, 0.09291, 0.9234, 0.2033, 0.9234, 0.2033, 0.8904, 0.09291, 0.8901, 0.3678, 0.9233, 0.2575, 0.9233, 0.2575, 0.8901, 0.3678, 0.9725, 0.368, 0.9396, 0.2576, 0.9923, 0.02854, 0.9728, 0.09315, 0.9725, 0.368, 0.9918, 0.4328, 0.9719, 0.9739, 0.6638, 0.973, 0.6746, 0.964, 0.9611, 0.9648, 0.9772, 0.713, 0.9769, 0.9781, 0.9719, 0.9739, 0.9722, 0.7171, 0.6588, 0.9771, 0.659, 0.712, 0.664, 0.7162, 0.6638, 0.973, 0.9769, 0.9781, 0.6588, 0.9771, 0.6638, 0.973, 0.9719, 0.9739, 0.9611, 0.9648, 0.6746, 0.964, 0.6748, 0.7252, 0.9613, 0.7261, 0.664, 0.7162, 0.9722, 0.7171, 0.9613, 0.7261, 0.6748, 0.7252, 0.9722, 0.7171, 0.9719, 0.9739, 0.9611, 0.9648, 0.9613, 0.7261, 0.6638, 0.973, 0.664, 0.7162, 0.6748, 0.7252, 0.6746, 0.964])
me_cube.materials.append(mat_land)
me_cube.use_remesh_preserve_volume = False
me_cube.use_remesh_preserve_attributes = False
me_cube.use_mirror_vertex_groups = False
me_cube.update()

# ---- objects
ob_cube_001 = bpy.data.objects.new('Cube.001', me_cube_002)
ob_plane = bpy.data.objects.new('Plane', me_plane)
ob_cube = bpy.data.objects.new('Cube', me_cube)
ob_camera = bpy.data.objects.new('Camera', cam_camera)

# ---- transforms, parenting, visibility, modifiers, constraints
ob_cube_001.location = (0.0, -2.939, 0.0)
ob_cube_001.lineart.crease_threshold = 0.0
_m = ob_cube_001.modifiers.new('Mirror', 'MIRROR')
ob_plane.location = (0.0, -2.939, 6.653)
ob_plane.rotation_euler = (-1.571, 1.571, 0.0)
ob_plane.lineart.crease_threshold = 0.0
ob_cube.location = (0.0, 0.0, 0.0)
ob_cube.rotation_euler = (0.003296, -0.001459, 0.001793)
ob_cube.scale = (8.0, 4.0, 1.0)
ob_cube.lock_rotations_4d = False
ob_cube.empty_display_type = 'ARROWS'
ob_cube.lineart.crease_threshold = 0.0
ob_camera.location = (7.481, -6.508, 5.344)
ob_camera.rotation_euler = (1.109, 0.0, 0.8149)
ob_camera.lock_rotations_4d = False
ob_camera.empty_display_type = 'ARROWS'
ob_camera.color = (0.0, 0.0, 0.0, 0.0)
ob_camera.display_type = 'WIRE'
ob_camera.lineart.crease_threshold = 0.0

# ---- collection membership
col_collection_1.objects.link(ob_cube_001)
col_collection_1.objects.link(ob_plane)
col_collection_1.objects.link(ob_cube)
col_collection_1.objects.link(ob_camera)

# ---- scene / render settings (as saved in the file)
scene.camera = ob_camera
scene.frame_start = 1; scene.frame_end = 250; scene.frame_set(1)
scene.render.engine = 'BLENDER_EEVEE_NEXT'
scene.render.resolution_percentage = 50
scene.render.dither_intensity = 0.0
scene.cycles.use_denoising = False
scene.cycles.samples = 128
scene.cycles.sampling_pattern = 'TABULATED_SOBOL'
scene.cycles.light_sampling_threshold = 0.0
scene.cycles.use_adaptive_sampling = False
scene.cycles.use_light_tree = False
scene.cycles.blur_glossy = 0.0
scene.cycles.sample_clamp_indirect = 0.0
scene.view_settings.view_transform = 'Standard'
bpy.context.view_layer.update()

# ---- added for rendering (the .blend has no usable light): sun
light_auto_sun = bpy.data.lights.new('AutoSun', 'SUN')
light_auto_sun.energy = 3.0
light_auto_sun.angle = 0.0523599
ob_auto_sun = bpy.data.objects.new('AutoSun', light_auto_sun)
scene.collection.objects.link(ob_auto_sun)
ob_auto_sun.rotation_euler = (0.872665, 0.174533, 0.523599)
bpy.context.view_layer.update()
